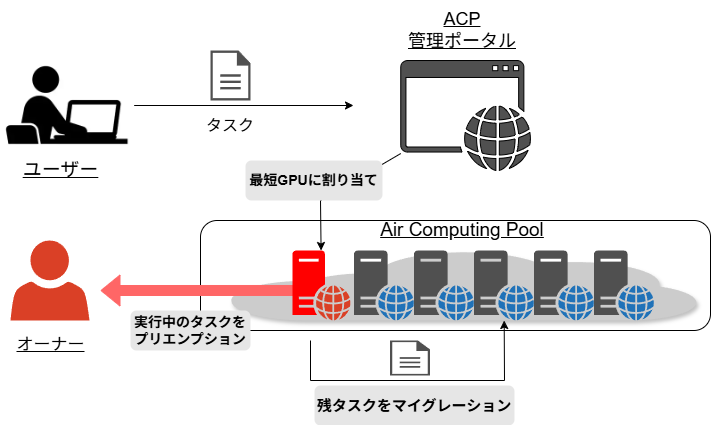

The diagram above was exported from draw.io. Its source (the exported page's mxGraphModel, read from the mxfile embedded in the PNG):
<mxGraphModel dx="1426" dy="841" grid="1" gridSize="10" guides="1" tooltips="1" connect="1" arrows="1" fold="1" page="1" pageScale="1" pageWidth="827" pageHeight="1169" background="none" math="0" shadow="0">
  <root>
    <mxCell id="0" />
    <mxCell id="1" parent="0" />
    <mxCell id="A0AFfNFxj1ZjsdP_PF1u-17" parent="1" style="rounded=1;whiteSpace=wrap;html=1;" value="" vertex="1">
      <mxGeometry height="110" width="510" x="300" y="420" as="geometry" />
    </mxCell>
    <mxCell id="B696aq3rliFgN7c5aBNX-1" parent="1" style="sketch=0;pointerEvents=1;shadow=1;dashed=0;html=1;strokeColor=none;fillColor=#CCCCCC;labelPosition=center;verticalLabelPosition=bottom;outlineConnect=0;verticalAlign=top;align=center;shape=mxgraph.office.clouds.private_cloud;" value="" vertex="1">
      <mxGeometry height="70" width="469.5" x="330.5" y="450" as="geometry" />
    </mxCell>
    <mxCell id="YqWZQHV_aEfmfHqeyURd-50" edge="1" parent="1" source="A0AFfNFxj1ZjsdP_PF1u-8" style="edgeStyle=orthogonalEdgeStyle;rounded=0;orthogonalLoop=1;jettySize=auto;html=1;strokeColor=#FF6666;endArrow=block;endFill=0;shape=flexArrow;fillColor=#FF6666;exitX=0.31;exitY=0.571;exitDx=0;exitDy=0;exitPerimeter=0;" value="">
      <mxGeometry relative="1" as="geometry">
        <mxPoint x="334.5" y="480" as="sourcePoint" />
        <mxPoint x="200" y="490" as="targetPoint" />
      </mxGeometry>
    </mxCell>
    <mxCell id="YqWZQHV_aEfmfHqeyURd-11" edge="1" parent="1" source="YqWZQHV_aEfmfHqeyURd-34" style="endArrow=classic;html=1;rounded=0;exitX=1;exitY=0.5;exitDx=0;exitDy=0;" value="">
      <mxGeometry height="50" relative="1" width="50" as="geometry">
        <mxPoint x="200" y="166.05614973262038" as="sourcePoint" />
        <mxPoint x="453" y="305" as="targetPoint" />
      </mxGeometry>
    </mxCell>
    <mxCell id="YqWZQHV_aEfmfHqeyURd-32" parent="1" style="sketch=0;pointerEvents=1;shadow=0;dashed=0;html=1;strokeColor=none;labelPosition=center;verticalLabelPosition=bottom;verticalAlign=top;outlineConnect=0;align=center;shape=mxgraph.office.users.user;fillColor=#DA4026;" value="" vertex="1">
      <mxGeometry height="80" width="79" x="109.99999999999999" y="440" as="geometry" />
    </mxCell>
    <mxCell id="YqWZQHV_aEfmfHqeyURd-34" parent="1" style="shape=image;verticalLabelPosition=bottom;labelBackgroundColor=default;verticalAlign=top;aspect=fixed;imageAspect=0;image=data:image/webp,(base64 omitted: 2416 chars);" value="" vertex="1">
      <mxGeometry height="90" width="133.66" x="100.00000000000003" y="260" as="geometry" />
    </mxCell>
    <mxCell id="YqWZQHV_aEfmfHqeyURd-38" parent="1" style="sketch=0;pointerEvents=1;shadow=0;dashed=0;html=1;strokeColor=none;fillColor=#505050;labelPosition=center;verticalLabelPosition=bottom;verticalAlign=top;outlineConnect=0;align=center;shape=mxgraph.office.concepts.document;" value="" vertex="1">
      <mxGeometry height="50" width="40" x="310" y="250" as="geometry" />
    </mxCell>
    <mxCell id="YqWZQHV_aEfmfHqeyURd-46" edge="1" parent="1" style="endArrow=classic;html=1;rounded=0;" target="YqWZQHV_aEfmfHqeyURd-27" value="">
      <mxGeometry height="50" relative="1" width="50" as="geometry">
        <Array as="points">
          <mxPoint x="348" y="550" />
          <mxPoint x="510" y="550" />
        </Array>
        <mxPoint x="348" y="506" as="sourcePoint" />
        <mxPoint x="450" y="580" as="targetPoint" />
      </mxGeometry>
    </mxCell>
    <mxCell id="YqWZQHV_aEfmfHqeyURd-48" parent="1" style="sketch=0;pointerEvents=1;shadow=0;dashed=0;html=1;strokeColor=none;fillColor=#505050;labelPosition=center;verticalLabelPosition=bottom;verticalAlign=top;outlineConnect=0;align=center;shape=mxgraph.office.concepts.document;" value="" vertex="1">
      <mxGeometry height="35" width="40" x="489.5" y="540" as="geometry" />
    </mxCell>
    <mxCell id="YqWZQHV_aEfmfHqeyURd-51" parent="1" style="text;html=1;whiteSpace=wrap;strokeColor=none;fillColor=default;align=center;verticalAlign=middle;rounded=0;" value="&lt;font style=&quot;font-size: 19px;&quot;&gt;&lt;u&gt;ユーザー&lt;/u&gt;&lt;/font&gt;" vertex="1">
      <mxGeometry height="40" width="100.5" x="110" y="350" as="geometry" />
    </mxCell>
    <mxCell id="YqWZQHV_aEfmfHqeyURd-52" parent="1" style="text;html=1;whiteSpace=wrap;strokeColor=none;fillColor=default;align=center;verticalAlign=middle;rounded=0;" value="&lt;font style=&quot;font-size: 17px;&quot;&gt;&lt;u&gt;オーナー&lt;/u&gt;&lt;/font&gt;" vertex="1">
      <mxGeometry height="40" width="80.5" x="110" y="525" as="geometry" />
    </mxCell>
    <mxCell id="YqWZQHV_aEfmfHqeyURd-55" parent="1" style="text;html=1;whiteSpace=wrap;strokeColor=none;fillColor=#E6E6E6;align=center;verticalAlign=middle;rounded=1;" value="&lt;font style=&quot;font-size: 15px;&quot;&gt;&lt;b&gt;残タスクをマイグレーション&lt;/b&gt;&lt;/font&gt;" vertex="1">
      <mxGeometry height="40" width="200" x="414" y="585" as="geometry" />
    </mxCell>
    <mxCell id="YqWZQHV_aEfmfHqeyURd-56" parent="1" style="text;html=1;whiteSpace=wrap;strokeColor=none;fillColor=#E6E6E6;align=center;verticalAlign=middle;rounded=1;shadow=0;" value="&lt;font style=&quot;font-size: 14px;&quot;&gt;&lt;b&gt;実行中のタスクをプリエンプション&lt;/b&gt;&lt;/font&gt;" vertex="1">
      <mxGeometry height="40" width="120" x="230" y="510" as="geometry" />
    </mxCell>
    <mxCell id="B696aq3rliFgN7c5aBNX-7" parent="1" style="sketch=0;pointerEvents=1;shadow=0;dashed=0;html=1;strokeColor=none;fillColor=#505050;labelPosition=center;verticalLabelPosition=bottom;verticalAlign=top;outlineConnect=0;align=center;shape=mxgraph.office.servers.web_server_blue;" value="" vertex="1">
      <mxGeometry height="70" width="60" x="453.5" y="450" as="geometry" />
    </mxCell>
    <mxCell id="B696aq3rliFgN7c5aBNX-8" parent="1" style="sketch=0;pointerEvents=1;shadow=0;dashed=0;html=1;strokeColor=none;fillColor=#505050;labelPosition=center;verticalLabelPosition=bottom;verticalAlign=top;outlineConnect=0;align=center;shape=mxgraph.office.servers.web_server_blue;" value="" vertex="1">
      <mxGeometry height="70" width="60" x="573.5" y="450" as="geometry" />
    </mxCell>
    <mxCell id="B696aq3rliFgN7c5aBNX-9" parent="1" style="sketch=0;pointerEvents=1;shadow=0;dashed=0;html=1;strokeColor=none;fillColor=#505050;labelPosition=center;verticalLabelPosition=bottom;verticalAlign=top;outlineConnect=0;align=center;shape=mxgraph.office.servers.web_server_blue;" value="" vertex="1">
      <mxGeometry height="70" width="60" x="513.5" y="450" as="geometry" />
    </mxCell>
    <mxCell id="A0AFfNFxj1ZjsdP_PF1u-4" parent="1" style="text;html=1;whiteSpace=wrap;strokeColor=none;fillColor=none;align=center;verticalAlign=middle;rounded=0;autosize=1;resizable=0;" value="&lt;font style=&quot;font-size: 16px;&quot;&gt;タスク&lt;/font&gt;" vertex="1">
      <mxGeometry height="30" width="70" x="295" y="310" as="geometry" />
    </mxCell>
    <mxCell id="A0AFfNFxj1ZjsdP_PF1u-5" parent="1" style="sketch=0;pointerEvents=1;shadow=0;dashed=0;html=1;strokeColor=default;fillColor=#505050;labelPosition=center;verticalLabelPosition=bottom;verticalAlign=top;outlineConnect=0;align=center;shape=mxgraph.office.concepts.application_web;" value="" vertex="1">
      <mxGeometry height="110" width="130" x="500.25" y="260" as="geometry" />
    </mxCell>
    <mxCell id="A0AFfNFxj1ZjsdP_PF1u-6" parent="1" style="text;html=1;whiteSpace=wrap;strokeColor=none;fillColor=none;align=center;verticalAlign=middle;rounded=0;autosize=1;resizable=0;" value="&lt;font style=&quot;font-size: 18px;&quot;&gt;&lt;u&gt;ACP&lt;/u&gt;&lt;/font&gt;&lt;div&gt;&lt;font style=&quot;font-size: 18px;&quot;&gt;&lt;u&gt;管理ポータル&lt;/u&gt;&lt;/font&gt;&lt;/div&gt;" vertex="1">
      <mxGeometry height="60" width="130" x="497.38" y="200" as="geometry" />
    </mxCell>
    <mxCell id="A0AFfNFxj1ZjsdP_PF1u-8" parent="1" style="sketch=0;pointerEvents=1;shadow=0;dashed=0;html=1;strokeColor=none;fillColor=#FF0000;labelPosition=center;verticalLabelPosition=bottom;verticalAlign=top;outlineConnect=0;align=center;shape=mxgraph.office.servers.web_server_orange;" value="" vertex="1">
      <mxGeometry height="70" width="58" x="392" y="450" as="geometry" />
    </mxCell>
    <mxCell id="A0AFfNFxj1ZjsdP_PF1u-9" edge="1" parent="1" source="A0AFfNFxj1ZjsdP_PF1u-5" style="endArrow=classic;html=1;rounded=0;" target="A0AFfNFxj1ZjsdP_PF1u-8" value="">
      <mxGeometry height="50" relative="1" width="50" as="geometry">
        <Array as="points">
          <mxPoint x="420" y="400" />
        </Array>
        <mxPoint x="390" y="520" as="sourcePoint" />
        <mxPoint x="440" y="470" as="targetPoint" />
      </mxGeometry>
    </mxCell>
    <mxCell id="A0AFfNFxj1ZjsdP_PF1u-10" parent="1" style="sketch=0;pointerEvents=1;shadow=0;dashed=0;html=1;strokeColor=none;fillColor=#505050;labelPosition=center;verticalLabelPosition=bottom;verticalAlign=top;outlineConnect=0;align=center;shape=mxgraph.office.servers.web_server_blue;" value="" vertex="1">
      <mxGeometry height="70" width="60" x="633.5" y="450" as="geometry" />
    </mxCell>
    <mxCell id="A0AFfNFxj1ZjsdP_PF1u-11" parent="1" style="sketch=0;pointerEvents=1;shadow=0;dashed=0;html=1;strokeColor=none;fillColor=#505050;labelPosition=center;verticalLabelPosition=bottom;verticalAlign=top;outlineConnect=0;align=center;shape=mxgraph.office.servers.web_server_blue;" value="" vertex="1">
      <mxGeometry height="70" width="60" x="693.5" y="450" as="geometry" />
    </mxCell>
    <mxCell id="YqWZQHV_aEfmfHqeyURd-59" parent="1" style="text;html=1;whiteSpace=wrap;strokeColor=none;fillColor=#E6E6E6;align=center;verticalAlign=middle;rounded=1;shadow=0;" value="&lt;span style=&quot;font-size: 14px;&quot;&gt;&lt;b&gt;最短GPUに割り当て&lt;/b&gt;&lt;/span&gt;" vertex="1">
      <mxGeometry height="40" width="137" x="345" y="360" as="geometry" />
    </mxCell>
    <mxCell id="A0AFfNFxj1ZjsdP_PF1u-12" edge="1" parent="1" style="endArrow=classic;html=1;rounded=0;" target="B696aq3rliFgN7c5aBNX-8" value="">
      <mxGeometry height="50" relative="1" width="50" as="geometry">
        <Array as="points">
          <mxPoint x="410" y="580" />
          <mxPoint x="604" y="580" />
        </Array>
        <mxPoint x="410" y="540" as="sourcePoint" />
        <mxPoint x="440" y="470" as="targetPoint" />
      </mxGeometry>
    </mxCell>
    <mxCell id="A0AFfNFxj1ZjsdP_PF1u-15" parent="1" style="text;html=1;whiteSpace=wrap;strokeColor=none;fillColor=none;align=center;verticalAlign=middle;rounded=0;autosize=1;resizable=0;" value="&lt;span style=&quot;font-size: 19px;&quot;&gt;&lt;u&gt;Air Computing Pool&lt;/u&gt;&lt;/span&gt;" vertex="1">
      <mxGeometry height="40" width="190" x="467.38" y="410" as="geometry" />
    </mxCell>
  </root>
</mxGraphModel>